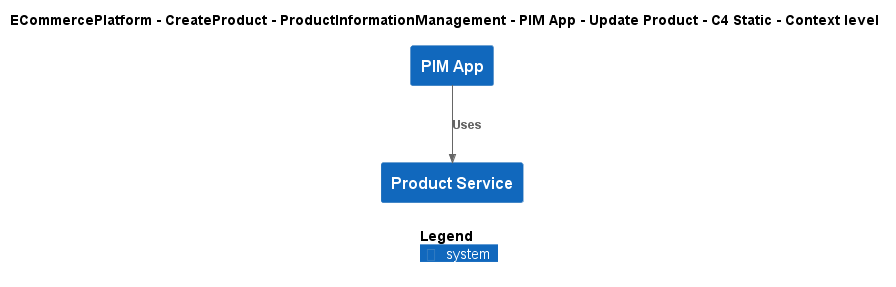

The diagram above was rendered by PlantUML. Its source (embedded in the PNG):
@startuml
!include ..\..\..\..\..\..\..\.c4s\C4_Context.puml

AddElementTag("c4interflow:lifecycle:new", $bgColor=green, $fontColor=#ffffff, $borderColor=green, $shadowing="False")
AddElementTag("c4interflow:lifecycle:changed", $bgColor=orange, $fontColor=#ffffff, $borderColor=orange, $shadowing="False")
AddElementTag("c4interflow:lifecycle:removed", $bgColor=red, $fontColor=#ffffff, $borderColor=red, $shadowing="False")

AddRelTag("c4interflow:lifecycle:new", $textColor=green, $lineColor=green)
AddRelTag("c4interflow:lifecycle:changed", $textColor=orange, $lineColor=orange)
AddRelTag("c4interflow:lifecycle:removed", $textColor=red, $lineColor=red)

SHOW_PERSON_PORTRAIT()
LAYOUT_TOP_DOWN()

skinparam linetype polyline

title ECommercePlatform - CreateProduct - ProductInformationManagement - PIM App - Update Product - C4 Static - Context level

System(ECommercePlatform.CreateProduct.ProductInformationManagement.SoftwareSystems.PIMApp, "PIM App", "")
System(ECommercePlatform.CreateProduct.ProductInformationManagement.SoftwareSystems.ProductService, "Product Service", "")

Rel(ECommercePlatform.CreateProduct.ProductInformationManagement.SoftwareSystems.PIMApp, ECommercePlatform.CreateProduct.ProductInformationManagement.SoftwareSystems.ProductService, "Uses")


SHOW_LEGEND()
@enduml